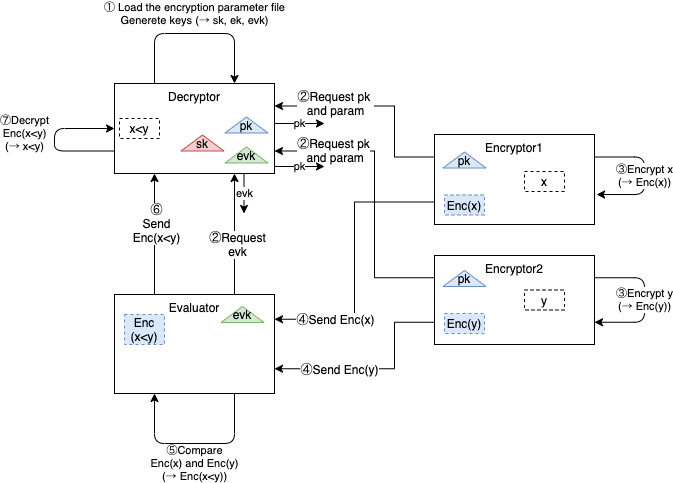

The diagram above was exported from draw.io. Its source (the exported page's mxGraphModel, read from the mxfile embedded in the PNG):
<mxGraphModel dx="1180" dy="681" grid="1" gridSize="10" guides="1" tooltips="1" connect="1" arrows="1" fold="1" page="1" pageScale="1" pageWidth="1654" pageHeight="1169" math="0" shadow="0">
  <root>
    <mxCell id="0" />
    <mxCell id="1" parent="0" />
    <mxCell id="2" value="Decryptor" style="rounded=0;whiteSpace=wrap;html=1;verticalAlign=top;" vertex="1" parent="1">
      <mxGeometry x="240" y="140" width="160" height="90" as="geometry" />
    </mxCell>
    <mxCell id="3" value="" style="group" vertex="1" connectable="0" parent="1">
      <mxGeometry x="308" y="308" width="40" height="43" as="geometry" />
    </mxCell>
    <mxCell id="4" value="" style="triangle;whiteSpace=wrap;html=1;align=left;rotation=-90;fillColor=#f8cecc;strokeColor=#b85450;" vertex="1" parent="3">
      <mxGeometry x="12" y="-130" width="16" height="43" as="geometry" />
    </mxCell>
    <mxCell id="5" value="sk" style="text;html=1;strokeColor=none;fillColor=none;align=center;verticalAlign=middle;whiteSpace=wrap;rounded=0;" vertex="1" parent="3">
      <mxGeometry y="-118.5" width="40" height="20" as="geometry" />
    </mxCell>
    <mxCell id="6" value="" style="group" vertex="1" connectable="0" parent="1">
      <mxGeometry x="352" y="190" width="40" height="43" as="geometry" />
    </mxCell>
    <mxCell id="7" value="" style="triangle;whiteSpace=wrap;html=1;align=left;rotation=-90;fillColor=#d5e8d4;strokeColor=#82b366;" vertex="1" parent="6">
      <mxGeometry x="12" width="16" height="43" as="geometry" />
    </mxCell>
    <mxCell id="8" value="evk" style="text;html=1;strokeColor=none;fillColor=none;align=center;verticalAlign=middle;whiteSpace=wrap;rounded=0;" vertex="1" parent="6">
      <mxGeometry y="11.5" width="40" height="20" as="geometry" />
    </mxCell>
    <mxCell id="9" style="edgeStyle=orthogonalEdgeStyle;rounded=0;orthogonalLoop=1;jettySize=auto;html=1;exitX=0.75;exitY=0;exitDx=0;exitDy=0;entryX=0.75;entryY=1;entryDx=0;entryDy=0;" edge="1" source="13" target="2" parent="1">
      <mxGeometry relative="1" as="geometry" />
    </mxCell>
    <mxCell id="10" value="②Request&lt;br&gt;evk" style="text;html=1;resizable=0;points=[];align=center;verticalAlign=middle;labelBackgroundColor=#ffffff;" vertex="1" connectable="0" parent="9">
      <mxGeometry x="0.2727" y="-1" relative="1" as="geometry">
        <mxPoint x="1" y="26" as="offset" />
      </mxGeometry>
    </mxCell>
    <mxCell id="11" style="edgeStyle=elbowEdgeStyle;rounded=0;orthogonalLoop=1;jettySize=auto;html=1;exitX=0.25;exitY=0;exitDx=0;exitDy=0;entryX=0.25;entryY=1;entryDx=0;entryDy=0;elbow=vertical;" edge="1" source="13" target="2" parent="1">
      <mxGeometry relative="1" as="geometry" />
    </mxCell>
    <mxCell id="12" value="⑥&lt;br&gt;Send&lt;br&gt;Enc(x&amp;lt;y)" style="text;html=1;resizable=0;points=[];align=center;verticalAlign=middle;labelBackgroundColor=#ffffff;" vertex="1" connectable="0" parent="11">
      <mxGeometry x="0.1901" y="-1" relative="1" as="geometry">
        <mxPoint as="offset" />
      </mxGeometry>
    </mxCell>
    <mxCell id="13" value="Evaluator" style="rounded=0;whiteSpace=wrap;html=1;align=center;verticalAlign=top;" vertex="1" parent="1">
      <mxGeometry x="240" y="351" width="160" height="99" as="geometry" />
    </mxCell>
    <mxCell id="14" style="edgeStyle=elbowEdgeStyle;rounded=0;orthogonalLoop=1;jettySize=auto;html=1;exitX=0;exitY=0.75;exitDx=0;exitDy=0;entryX=1;entryY=0.25;entryDx=0;entryDy=0;" edge="1" source="18" target="13" parent="1">
      <mxGeometry relative="1" as="geometry" />
    </mxCell>
    <mxCell id="15" value="④Send Enc(x)" style="text;html=1;resizable=0;points=[];align=center;verticalAlign=middle;labelBackgroundColor=#ffffff;" vertex="1" connectable="0" parent="14">
      <mxGeometry x="0.7647" y="-1" relative="1" as="geometry">
        <mxPoint x="28" y="0.5" as="offset" />
      </mxGeometry>
    </mxCell>
    <mxCell id="16" style="edgeStyle=elbowEdgeStyle;rounded=0;orthogonalLoop=1;jettySize=auto;html=1;exitX=0;exitY=0.25;exitDx=0;exitDy=0;entryX=1;entryY=0.25;entryDx=0;entryDy=0;" edge="1" source="18" target="2" parent="1">
      <mxGeometry relative="1" as="geometry">
        <Array as="points">
          <mxPoint x="520" y="185" />
        </Array>
      </mxGeometry>
    </mxCell>
    <mxCell id="17" value="②Request pk &lt;br&gt;and param" style="text;html=1;resizable=0;points=[];align=center;verticalAlign=middle;labelBackgroundColor=#ffffff;" vertex="1" connectable="0" parent="16">
      <mxGeometry x="0.7156" y="-1" relative="1" as="geometry">
        <mxPoint x="30" y="-2" as="offset" />
      </mxGeometry>
    </mxCell>
    <mxCell id="18" value="Encryptor1" style="rounded=0;whiteSpace=wrap;html=1;align=center;verticalAlign=top;" vertex="1" parent="1">
      <mxGeometry x="560" y="191" width="160" height="90" as="geometry" />
    </mxCell>
    <mxCell id="19" style="edgeStyle=elbowEdgeStyle;rounded=0;orthogonalLoop=1;jettySize=auto;html=1;exitX=0;exitY=0.75;exitDx=0;exitDy=0;entryX=1;entryY=0.75;entryDx=0;entryDy=0;" edge="1" source="23" target="13" parent="1">
      <mxGeometry relative="1" as="geometry">
        <Array as="points">
          <mxPoint x="520" y="391" />
        </Array>
      </mxGeometry>
    </mxCell>
    <mxCell id="20" value="④Send Enc(y)" style="text;html=1;resizable=0;points=[];align=center;verticalAlign=middle;labelBackgroundColor=#ffffff;" vertex="1" connectable="0" parent="19">
      <mxGeometry x="0.4764" y="-1" relative="1" as="geometry">
        <mxPoint x="10" y="1" as="offset" />
      </mxGeometry>
    </mxCell>
    <mxCell id="21" style="edgeStyle=elbowEdgeStyle;rounded=0;orthogonalLoop=1;jettySize=auto;html=1;exitX=0;exitY=0.25;exitDx=0;exitDy=0;entryX=1;entryY=0.75;entryDx=0;entryDy=0;" edge="1" source="23" target="2" parent="1">
      <mxGeometry relative="1" as="geometry">
        <Array as="points">
          <mxPoint x="500" y="270" />
        </Array>
      </mxGeometry>
    </mxCell>
    <mxCell id="22" value="②Request pk&lt;br&gt;&amp;nbsp;and param" style="text;html=1;resizable=0;points=[];align=center;verticalAlign=middle;labelBackgroundColor=#ffffff;" vertex="1" connectable="0" parent="21">
      <mxGeometry x="0.5874" y="-1" relative="1" as="geometry">
        <mxPoint as="offset" />
      </mxGeometry>
    </mxCell>
    <mxCell id="23" value="Encryptor2" style="rounded=0;whiteSpace=wrap;html=1;align=center;verticalAlign=top;" vertex="1" parent="1">
      <mxGeometry x="560" y="312" width="160" height="89" as="geometry" />
    </mxCell>
    <mxCell id="24" value="pk" style="endArrow=classic;html=1;" edge="1" parent="1">
      <mxGeometry width="50" height="50" relative="1" as="geometry">
        <mxPoint x="400" y="180" as="sourcePoint" />
        <mxPoint x="450" y="180" as="targetPoint" />
      </mxGeometry>
    </mxCell>
    <mxCell id="25" value="pk" style="endArrow=classic;html=1;" edge="1" parent="1">
      <mxGeometry width="50" height="50" relative="1" as="geometry">
        <mxPoint x="400" y="223" as="sourcePoint" />
        <mxPoint x="450" y="223" as="targetPoint" />
      </mxGeometry>
    </mxCell>
    <mxCell id="26" value="evk" style="endArrow=classic;html=1;" edge="1" parent="1">
      <mxGeometry width="50" height="50" relative="1" as="geometry">
        <mxPoint x="369.5" y="230" as="sourcePoint" />
        <mxPoint x="369.5" y="270" as="targetPoint" />
      </mxGeometry>
    </mxCell>
    <mxCell id="27" value="" style="group" vertex="1" connectable="0" parent="1">
      <mxGeometry x="570" y="313.5" width="40" height="43" as="geometry" />
    </mxCell>
    <mxCell id="28" value="" style="triangle;whiteSpace=wrap;html=1;align=left;rotation=-90;fillColor=#dae8fc;strokeColor=#6c8ebf;" vertex="1" parent="27">
      <mxGeometry x="12" width="16" height="43" as="geometry" />
    </mxCell>
    <mxCell id="29" value="pk" style="text;html=1;strokeColor=none;fillColor=none;align=center;verticalAlign=middle;whiteSpace=wrap;rounded=0;" vertex="1" parent="27">
      <mxGeometry y="11.5" width="40" height="20" as="geometry" />
    </mxCell>
    <mxCell id="30" value="" style="group" vertex="1" connectable="0" parent="1">
      <mxGeometry x="352" y="160" width="40" height="43" as="geometry" />
    </mxCell>
    <mxCell id="31" value="" style="triangle;whiteSpace=wrap;html=1;align=left;rotation=-90;fillColor=#dae8fc;strokeColor=#6c8ebf;" vertex="1" parent="30">
      <mxGeometry x="12" width="16" height="43" as="geometry" />
    </mxCell>
    <mxCell id="32" value="pk" style="text;html=1;strokeColor=none;fillColor=none;align=center;verticalAlign=middle;whiteSpace=wrap;rounded=0;" vertex="1" parent="30">
      <mxGeometry y="11.5" width="40" height="20" as="geometry" />
    </mxCell>
    <mxCell id="33" value="" style="group" vertex="1" connectable="0" parent="1">
      <mxGeometry x="570" y="195" width="40" height="43" as="geometry" />
    </mxCell>
    <mxCell id="34" value="" style="triangle;whiteSpace=wrap;html=1;align=left;rotation=-90;fillColor=#dae8fc;strokeColor=#6c8ebf;" vertex="1" parent="33">
      <mxGeometry x="12" width="16" height="43" as="geometry" />
    </mxCell>
    <mxCell id="35" value="pk" style="text;html=1;strokeColor=none;fillColor=none;align=center;verticalAlign=middle;whiteSpace=wrap;rounded=0;" vertex="1" parent="33">
      <mxGeometry y="11.5" width="40" height="20" as="geometry" />
    </mxCell>
    <mxCell id="36" value="" style="triangle;whiteSpace=wrap;html=1;align=left;rotation=-90;fillColor=#d5e8d4;strokeColor=#82b366;" vertex="1" parent="1">
      <mxGeometry x="360" y="349.5" width="16" height="43" as="geometry" />
    </mxCell>
    <mxCell id="37" value="evk" style="text;html=1;strokeColor=none;fillColor=none;align=center;verticalAlign=middle;whiteSpace=wrap;rounded=0;" vertex="1" parent="1">
      <mxGeometry x="348" y="361" width="40" height="20" as="geometry" />
    </mxCell>
    <mxCell id="38" value="x" style="text;html=1;strokeColor=#000000;fillColor=none;align=center;verticalAlign=middle;whiteSpace=wrap;rounded=0;dashed=1;" vertex="1" parent="1">
      <mxGeometry x="650" y="228" width="40" height="20" as="geometry" />
    </mxCell>
    <mxCell id="39" value="y" style="text;html=1;strokeColor=#000000;fillColor=none;align=center;verticalAlign=middle;whiteSpace=wrap;rounded=0;dashed=1;" vertex="1" parent="1">
      <mxGeometry x="650" y="346.5" width="40" height="20" as="geometry" />
    </mxCell>
    <mxCell id="40" value="Enc(x)" style="text;html=1;strokeColor=#6c8ebf;fillColor=#dae8fc;align=center;verticalAlign=middle;whiteSpace=wrap;rounded=0;dashed=1;" vertex="1" parent="1">
      <mxGeometry x="570" y="251.5" width="40" height="20" as="geometry" />
    </mxCell>
    <mxCell id="41" value="Enc(y)" style="text;html=1;strokeColor=#6c8ebf;fillColor=#dae8fc;align=center;verticalAlign=middle;whiteSpace=wrap;rounded=0;dashed=1;" vertex="1" parent="1">
      <mxGeometry x="570" y="370" width="40" height="20" as="geometry" />
    </mxCell>
    <mxCell id="42" value="③Encrypt x&lt;br&gt;(→ Enc(x))" style="endArrow=classic;html=1;exitX=1;exitY=0.25;exitDx=0;exitDy=0;edgeStyle=elbowEdgeStyle;entryX=1.013;entryY=0.667;entryDx=0;entryDy=0;entryPerimeter=0;elbow=vertical;" edge="1" source="18" target="18" parent="1">
      <mxGeometry width="50" height="50" relative="1" as="geometry">
        <mxPoint x="240" y="580" as="sourcePoint" />
        <mxPoint x="760" y="250" as="targetPoint" />
        <Array as="points">
          <mxPoint x="770" y="236" />
          <mxPoint x="760" y="214" />
        </Array>
      </mxGeometry>
    </mxCell>
    <mxCell id="43" value="③Encrypt y&lt;br&gt;(→ Enc(y))" style="endArrow=classic;html=1;exitX=1;exitY=0.25;exitDx=0;exitDy=0;edgeStyle=elbowEdgeStyle;entryX=1;entryY=0.75;entryDx=0;entryDy=0;elbow=vertical;" edge="1" source="23" target="23" parent="1">
      <mxGeometry width="50" height="50" relative="1" as="geometry">
        <mxPoint x="730" y="224" as="sourcePoint" />
        <mxPoint x="732" y="261" as="targetPoint" />
        <Array as="points">
          <mxPoint x="770" y="261" />
          <mxPoint x="770" y="224" />
        </Array>
      </mxGeometry>
    </mxCell>
    <mxCell id="44" value="⑤Compare&lt;br&gt;Enc(x) and Enc(y)&lt;br&gt;(→ Enc(x&amp;lt;y))" style="endArrow=classic;html=1;edgeStyle=elbowEdgeStyle;entryX=0.25;entryY=1;entryDx=0;entryDy=0;elbow=horizontal;exitX=0.75;exitY=1;exitDx=0;exitDy=0;" edge="1" source="13" target="13" parent="1">
      <mxGeometry y="20" width="50" height="50" relative="1" as="geometry">
        <mxPoint x="350" y="540" as="sourcePoint" />
        <mxPoint x="730" y="389" as="targetPoint" />
        <Array as="points">
          <mxPoint x="320" y="500" />
          <mxPoint x="280" y="490" />
        </Array>
        <mxPoint as="offset" />
      </mxGeometry>
    </mxCell>
    <mxCell id="45" value="⑦Decrypt&lt;br&gt;Enc(x&amp;lt;y)&lt;br&gt;(→ x&amp;lt;y)" style="endArrow=none;html=1;edgeStyle=elbowEdgeStyle;entryX=0;entryY=0.75;entryDx=0;entryDy=0;elbow=horizontal;exitX=0;exitY=0.5;exitDx=0;exitDy=0;startArrow=classic;startFill=1;endFill=0;" edge="1" source="2" target="2" parent="1">
      <mxGeometry x="-0.1608" y="30" width="50" height="50" relative="1" as="geometry">
        <mxPoint x="230" y="160" as="sourcePoint" />
        <mxPoint x="90" y="321" as="targetPoint" />
        <Array as="points">
          <mxPoint x="180" y="185" />
          <mxPoint x="140" y="166" />
        </Array>
        <mxPoint x="-60" y="5" as="offset" />
      </mxGeometry>
    </mxCell>
    <mxCell id="46" value="Enc&lt;br&gt;(x&amp;lt;y)" style="text;html=1;strokeColor=#6c8ebf;fillColor=#dae8fc;align=center;verticalAlign=middle;whiteSpace=wrap;rounded=0;dashed=1;" vertex="1" parent="1">
      <mxGeometry x="250" y="371" width="40" height="30" as="geometry" />
    </mxCell>
    <mxCell id="47" value="x&amp;lt;y" style="text;html=1;strokeColor=#000000;fillColor=none;align=center;verticalAlign=middle;whiteSpace=wrap;rounded=0;dashed=1;" vertex="1" parent="1">
      <mxGeometry x="245" y="175" width="40" height="20" as="geometry" />
    </mxCell>
    <mxCell id="48" value="① Load the encryption parameter file&lt;br&gt;Generete keys (→ sk, ek, evk)" style="endArrow=classic;html=1;edgeStyle=elbowEdgeStyle;entryX=0.75;entryY=0;entryDx=0;entryDy=0;elbow=horizontal;exitX=0.25;exitY=0;exitDx=0;exitDy=0;" edge="1" source="2" target="2" parent="1">
      <mxGeometry y="20" width="50" height="50" relative="1" as="geometry">
        <mxPoint x="400" y="40" as="sourcePoint" />
        <mxPoint x="320" y="40" as="targetPoint" />
        <Array as="points">
          <mxPoint x="360" y="90" />
          <mxPoint x="320" y="80" />
        </Array>
        <mxPoint as="offset" />
      </mxGeometry>
    </mxCell>
  </root>
</mxGraphModel>